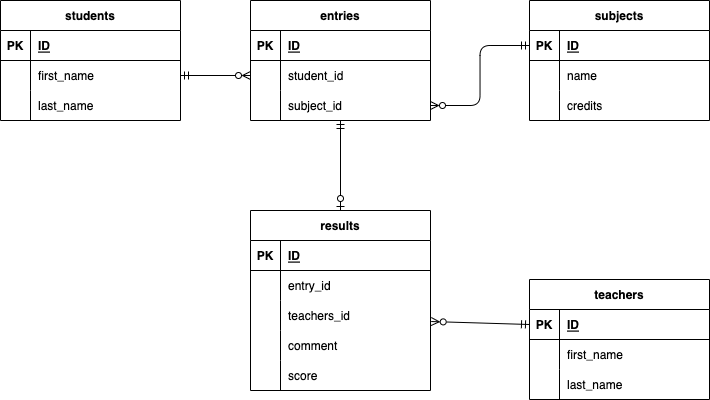

The diagram above was exported from draw.io. Its source (the exported page's mxGraphModel, read from the mxfile embedded in the PNG):
<mxGraphModel dx="-188" dy="307" grid="1" gridSize="10" guides="1" tooltips="1" connect="1" arrows="1" fold="1" page="1" pageScale="1" pageWidth="827" pageHeight="1169" math="0" shadow="0">
  <root>
    <mxCell id="0" />
    <mxCell id="1" parent="0" />
    <mxCell id="282" value="students" style="shape=table;startSize=30;container=1;collapsible=1;childLayout=tableLayout;fixedRows=1;rowLines=0;fontStyle=1;align=center;resizeLast=1;shadow=0;" parent="1" vertex="1">
      <mxGeometry x="1070" y="550" width="180" height="120" as="geometry">
        <mxRectangle x="1220" y="560" width="90" height="30" as="alternateBounds" />
      </mxGeometry>
    </mxCell>
    <mxCell id="283" value="" style="shape=tableRow;horizontal=0;startSize=0;swimlaneHead=0;swimlaneBody=0;fillColor=none;collapsible=0;dropTarget=0;points=[[0,0.5],[1,0.5]];portConstraint=eastwest;top=0;left=0;right=0;bottom=1;shadow=0;" parent="282" vertex="1">
      <mxGeometry y="30" width="180" height="30" as="geometry" />
    </mxCell>
    <mxCell id="284" value="PK" style="shape=partialRectangle;connectable=0;fillColor=none;top=0;left=0;bottom=0;right=0;fontStyle=1;overflow=hidden;shadow=0;" parent="283" vertex="1">
      <mxGeometry width="30" height="30" as="geometry">
        <mxRectangle width="30" height="30" as="alternateBounds" />
      </mxGeometry>
    </mxCell>
    <mxCell id="285" value="ID" style="shape=partialRectangle;connectable=0;fillColor=none;top=0;left=0;bottom=0;right=0;align=left;spacingLeft=6;fontStyle=5;overflow=hidden;shadow=0;" parent="283" vertex="1">
      <mxGeometry x="30" width="150" height="30" as="geometry">
        <mxRectangle width="150" height="30" as="alternateBounds" />
      </mxGeometry>
    </mxCell>
    <mxCell id="286" value="" style="shape=tableRow;horizontal=0;startSize=0;swimlaneHead=0;swimlaneBody=0;fillColor=none;collapsible=0;dropTarget=0;points=[[0,0.5],[1,0.5]];portConstraint=eastwest;top=0;left=0;right=0;bottom=0;shadow=0;" parent="282" vertex="1">
      <mxGeometry y="60" width="180" height="30" as="geometry" />
    </mxCell>
    <mxCell id="287" value="" style="shape=partialRectangle;connectable=0;fillColor=none;top=0;left=0;bottom=0;right=0;editable=1;overflow=hidden;shadow=0;" parent="286" vertex="1">
      <mxGeometry width="30" height="30" as="geometry">
        <mxRectangle width="30" height="30" as="alternateBounds" />
      </mxGeometry>
    </mxCell>
    <mxCell id="288" value="first_name" style="shape=partialRectangle;connectable=0;fillColor=none;top=0;left=0;bottom=0;right=0;align=left;spacingLeft=6;overflow=hidden;shadow=0;" parent="286" vertex="1">
      <mxGeometry x="30" width="150" height="30" as="geometry">
        <mxRectangle width="150" height="30" as="alternateBounds" />
      </mxGeometry>
    </mxCell>
    <mxCell id="289" value="" style="shape=tableRow;horizontal=0;startSize=0;swimlaneHead=0;swimlaneBody=0;fillColor=none;collapsible=0;dropTarget=0;points=[[0,0.5],[1,0.5]];portConstraint=eastwest;top=0;left=0;right=0;bottom=0;shadow=0;" parent="282" vertex="1">
      <mxGeometry y="90" width="180" height="30" as="geometry" />
    </mxCell>
    <mxCell id="290" value="" style="shape=partialRectangle;connectable=0;fillColor=none;top=0;left=0;bottom=0;right=0;editable=1;overflow=hidden;shadow=0;" parent="289" vertex="1">
      <mxGeometry width="30" height="30" as="geometry">
        <mxRectangle width="30" height="30" as="alternateBounds" />
      </mxGeometry>
    </mxCell>
    <mxCell id="291" value="last_name" style="shape=partialRectangle;connectable=0;fillColor=none;top=0;left=0;bottom=0;right=0;align=left;spacingLeft=6;overflow=hidden;shadow=0;" parent="289" vertex="1">
      <mxGeometry x="30" width="150" height="30" as="geometry">
        <mxRectangle width="150" height="30" as="alternateBounds" />
      </mxGeometry>
    </mxCell>
    <mxCell id="295" value="teachers" style="shape=table;startSize=30;container=1;collapsible=1;childLayout=tableLayout;fixedRows=1;rowLines=0;fontStyle=1;align=center;resizeLast=1;shadow=0;" parent="1" vertex="1">
      <mxGeometry x="1599" y="829" width="180" height="120" as="geometry" />
    </mxCell>
    <mxCell id="296" value="" style="shape=tableRow;horizontal=0;startSize=0;swimlaneHead=0;swimlaneBody=0;fillColor=none;collapsible=0;dropTarget=0;points=[[0,0.5],[1,0.5]];portConstraint=eastwest;top=0;left=0;right=0;bottom=1;shadow=0;" parent="295" vertex="1">
      <mxGeometry y="30" width="180" height="30" as="geometry" />
    </mxCell>
    <mxCell id="297" value="PK" style="shape=partialRectangle;connectable=0;fillColor=none;top=0;left=0;bottom=0;right=0;fontStyle=1;overflow=hidden;shadow=0;" parent="296" vertex="1">
      <mxGeometry width="30" height="30" as="geometry">
        <mxRectangle width="30" height="30" as="alternateBounds" />
      </mxGeometry>
    </mxCell>
    <mxCell id="298" value="ID" style="shape=partialRectangle;connectable=0;fillColor=none;top=0;left=0;bottom=0;right=0;align=left;spacingLeft=6;fontStyle=5;overflow=hidden;shadow=0;" parent="296" vertex="1">
      <mxGeometry x="30" width="150" height="30" as="geometry">
        <mxRectangle width="150" height="30" as="alternateBounds" />
      </mxGeometry>
    </mxCell>
    <mxCell id="299" value="" style="shape=tableRow;horizontal=0;startSize=0;swimlaneHead=0;swimlaneBody=0;fillColor=none;collapsible=0;dropTarget=0;points=[[0,0.5],[1,0.5]];portConstraint=eastwest;top=0;left=0;right=0;bottom=0;shadow=0;" parent="295" vertex="1">
      <mxGeometry y="60" width="180" height="30" as="geometry" />
    </mxCell>
    <mxCell id="300" value="" style="shape=partialRectangle;connectable=0;fillColor=none;top=0;left=0;bottom=0;right=0;editable=1;overflow=hidden;shadow=0;" parent="299" vertex="1">
      <mxGeometry width="30" height="30" as="geometry">
        <mxRectangle width="30" height="30" as="alternateBounds" />
      </mxGeometry>
    </mxCell>
    <mxCell id="301" value="first_name" style="shape=partialRectangle;connectable=0;fillColor=none;top=0;left=0;bottom=0;right=0;align=left;spacingLeft=6;overflow=hidden;shadow=0;" parent="299" vertex="1">
      <mxGeometry x="30" width="150" height="30" as="geometry">
        <mxRectangle width="150" height="30" as="alternateBounds" />
      </mxGeometry>
    </mxCell>
    <mxCell id="418" style="shape=tableRow;horizontal=0;startSize=0;swimlaneHead=0;swimlaneBody=0;fillColor=none;collapsible=0;dropTarget=0;points=[[0,0.5],[1,0.5]];portConstraint=eastwest;top=0;left=0;right=0;bottom=0;shadow=0;" vertex="1" parent="295">
      <mxGeometry y="90" width="180" height="30" as="geometry" />
    </mxCell>
    <mxCell id="419" style="shape=partialRectangle;connectable=0;fillColor=none;top=0;left=0;bottom=0;right=0;editable=1;overflow=hidden;shadow=0;" vertex="1" parent="418">
      <mxGeometry width="30" height="30" as="geometry">
        <mxRectangle width="30" height="30" as="alternateBounds" />
      </mxGeometry>
    </mxCell>
    <mxCell id="420" value="last_name" style="shape=partialRectangle;connectable=0;fillColor=none;top=0;left=0;bottom=0;right=0;align=left;spacingLeft=6;overflow=hidden;shadow=0;" vertex="1" parent="418">
      <mxGeometry x="30" width="150" height="30" as="geometry">
        <mxRectangle width="150" height="30" as="alternateBounds" />
      </mxGeometry>
    </mxCell>
    <mxCell id="350" value="" style="rounded=1;html=1;startArrow=ERmandOne;startFill=0;endArrow=ERzeroToMany;endFill=0;sourcePerimeterSpacing=0;entryX=1.004;entryY=0.701;entryDx=0;entryDy=0;entryPerimeter=0;" parent="1" target="401" edge="1">
      <mxGeometry relative="1" as="geometry">
        <mxPoint x="1939" y="470" as="targetPoint" />
        <mxPoint x="1599" y="874" as="sourcePoint" />
      </mxGeometry>
    </mxCell>
    <mxCell id="337" value="results" style="shape=table;startSize=30;container=1;collapsible=1;childLayout=tableLayout;fixedRows=1;rowLines=0;fontStyle=1;align=center;resizeLast=1;shadow=0;" parent="1" vertex="1">
      <mxGeometry x="1320" y="760" width="180" height="180" as="geometry" />
    </mxCell>
    <mxCell id="338" value="" style="shape=tableRow;horizontal=0;startSize=0;swimlaneHead=0;swimlaneBody=0;fillColor=none;collapsible=0;dropTarget=0;points=[[0,0.5],[1,0.5]];portConstraint=eastwest;top=0;left=0;right=0;bottom=1;shadow=0;" parent="337" vertex="1">
      <mxGeometry y="30" width="180" height="30" as="geometry" />
    </mxCell>
    <mxCell id="339" value="PK" style="shape=partialRectangle;connectable=0;fillColor=none;top=0;left=0;bottom=0;right=0;fontStyle=1;overflow=hidden;shadow=0;" parent="338" vertex="1">
      <mxGeometry width="30" height="30" as="geometry">
        <mxRectangle width="30" height="30" as="alternateBounds" />
      </mxGeometry>
    </mxCell>
    <mxCell id="340" value="ID" style="shape=partialRectangle;connectable=0;fillColor=none;top=0;left=0;bottom=0;right=0;align=left;spacingLeft=6;fontStyle=5;overflow=hidden;shadow=0;" parent="338" vertex="1">
      <mxGeometry x="30" width="150" height="30" as="geometry">
        <mxRectangle width="150" height="30" as="alternateBounds" />
      </mxGeometry>
    </mxCell>
    <mxCell id="362" style="shape=tableRow;horizontal=0;startSize=0;swimlaneHead=0;swimlaneBody=0;fillColor=none;collapsible=0;dropTarget=0;points=[[0,0.5],[1,0.5]];portConstraint=eastwest;top=0;left=0;right=0;bottom=0;shadow=0;" parent="337" vertex="1">
      <mxGeometry y="60" width="180" height="30" as="geometry" />
    </mxCell>
    <mxCell id="363" style="shape=partialRectangle;connectable=0;fillColor=none;top=0;left=0;bottom=0;right=0;editable=1;overflow=hidden;shadow=0;" parent="362" vertex="1">
      <mxGeometry width="30" height="30" as="geometry">
        <mxRectangle width="30" height="30" as="alternateBounds" />
      </mxGeometry>
    </mxCell>
    <mxCell id="364" value="entry_id" style="shape=partialRectangle;connectable=0;fillColor=none;top=0;left=0;bottom=0;right=0;align=left;spacingLeft=6;overflow=hidden;shadow=0;" parent="362" vertex="1">
      <mxGeometry x="30" width="150" height="30" as="geometry">
        <mxRectangle width="150" height="30" as="alternateBounds" />
      </mxGeometry>
    </mxCell>
    <mxCell id="401" style="shape=tableRow;horizontal=0;startSize=0;swimlaneHead=0;swimlaneBody=0;fillColor=none;collapsible=0;dropTarget=0;points=[[0,0.5],[1,0.5]];portConstraint=eastwest;top=0;left=0;right=0;bottom=0;shadow=0;" parent="337" vertex="1">
      <mxGeometry y="90" width="180" height="30" as="geometry" />
    </mxCell>
    <mxCell id="402" style="shape=partialRectangle;connectable=0;fillColor=none;top=0;left=0;bottom=0;right=0;editable=1;overflow=hidden;shadow=0;" parent="401" vertex="1">
      <mxGeometry width="30" height="30" as="geometry">
        <mxRectangle width="30" height="30" as="alternateBounds" />
      </mxGeometry>
    </mxCell>
    <mxCell id="403" value="teachers_id" style="shape=partialRectangle;connectable=0;fillColor=none;top=0;left=0;bottom=0;right=0;align=left;spacingLeft=6;overflow=hidden;shadow=0;" parent="401" vertex="1">
      <mxGeometry x="30" width="150" height="30" as="geometry">
        <mxRectangle width="150" height="30" as="alternateBounds" />
      </mxGeometry>
    </mxCell>
    <mxCell id="302" value="" style="shape=tableRow;horizontal=0;startSize=0;swimlaneHead=0;swimlaneBody=0;fillColor=none;collapsible=0;dropTarget=0;points=[[0,0.5],[1,0.5]];portConstraint=eastwest;top=0;left=0;right=0;bottom=0;shadow=0;" parent="337" vertex="1">
      <mxGeometry y="120" width="180" height="30" as="geometry" />
    </mxCell>
    <mxCell id="303" value="" style="shape=partialRectangle;connectable=0;fillColor=none;top=0;left=0;bottom=0;right=0;editable=1;overflow=hidden;shadow=0;" parent="302" vertex="1">
      <mxGeometry width="30" height="30" as="geometry">
        <mxRectangle width="30" height="30" as="alternateBounds" />
      </mxGeometry>
    </mxCell>
    <mxCell id="304" value="comment" style="shape=partialRectangle;connectable=0;fillColor=none;top=0;left=0;bottom=0;right=0;align=left;spacingLeft=6;overflow=hidden;shadow=0;" parent="302" vertex="1">
      <mxGeometry x="30" width="150" height="30" as="geometry">
        <mxRectangle width="150" height="30" as="alternateBounds" />
      </mxGeometry>
    </mxCell>
    <mxCell id="344" value="" style="shape=tableRow;horizontal=0;startSize=0;swimlaneHead=0;swimlaneBody=0;fillColor=none;collapsible=0;dropTarget=0;points=[[0,0.5],[1,0.5]];portConstraint=eastwest;top=0;left=0;right=0;bottom=0;shadow=0;" parent="337" vertex="1">
      <mxGeometry y="150" width="180" height="30" as="geometry" />
    </mxCell>
    <mxCell id="345" value="" style="shape=partialRectangle;connectable=0;fillColor=none;top=0;left=0;bottom=0;right=0;editable=1;overflow=hidden;shadow=0;" parent="344" vertex="1">
      <mxGeometry width="30" height="30" as="geometry">
        <mxRectangle width="30" height="30" as="alternateBounds" />
      </mxGeometry>
    </mxCell>
    <mxCell id="346" value="score" style="shape=partialRectangle;connectable=0;fillColor=none;top=0;left=0;bottom=0;right=0;align=left;spacingLeft=6;overflow=hidden;shadow=0;" parent="344" vertex="1">
      <mxGeometry x="30" width="150" height="30" as="geometry">
        <mxRectangle width="150" height="30" as="alternateBounds" />
      </mxGeometry>
    </mxCell>
    <mxCell id="351" value="" style="edgeStyle=orthogonalEdgeStyle;rounded=1;html=1;startArrow=ERmandOne;startFill=0;endArrow=ERzeroToMany;endFill=0;sourcePerimeterSpacing=0;entryX=0;entryY=0.5;entryDx=0;entryDy=0;exitX=1;exitY=0.5;exitDx=0;exitDy=0;" parent="1" source="286" target="391" edge="1">
      <mxGeometry relative="1" as="geometry">
        <mxPoint x="1400" y="635.0476190476188" as="sourcePoint" />
        <mxPoint x="1820" y="665.0476190476188" as="targetPoint" />
      </mxGeometry>
    </mxCell>
    <mxCell id="309" value="subjects" style="shape=table;startSize=30;container=1;collapsible=1;childLayout=tableLayout;fixedRows=1;rowLines=0;fontStyle=1;align=center;resizeLast=1;shadow=0;" parent="1" vertex="1">
      <mxGeometry x="1599" y="550" width="180" height="120" as="geometry" />
    </mxCell>
    <mxCell id="310" value="" style="shape=tableRow;horizontal=0;startSize=0;swimlaneHead=0;swimlaneBody=0;fillColor=none;collapsible=0;dropTarget=0;points=[[0,0.5],[1,0.5]];portConstraint=eastwest;top=0;left=0;right=0;bottom=1;shadow=0;" parent="309" vertex="1">
      <mxGeometry y="30" width="180" height="30" as="geometry" />
    </mxCell>
    <mxCell id="311" value="PK" style="shape=partialRectangle;connectable=0;fillColor=none;top=0;left=0;bottom=0;right=0;fontStyle=1;overflow=hidden;shadow=0;" parent="310" vertex="1">
      <mxGeometry width="30" height="30" as="geometry">
        <mxRectangle width="30" height="30" as="alternateBounds" />
      </mxGeometry>
    </mxCell>
    <mxCell id="312" value="ID" style="shape=partialRectangle;connectable=0;fillColor=none;top=0;left=0;bottom=0;right=0;align=left;spacingLeft=6;fontStyle=5;overflow=hidden;shadow=0;" parent="310" vertex="1">
      <mxGeometry x="30" width="150" height="30" as="geometry">
        <mxRectangle width="150" height="30" as="alternateBounds" />
      </mxGeometry>
    </mxCell>
    <mxCell id="313" value="" style="shape=tableRow;horizontal=0;startSize=0;swimlaneHead=0;swimlaneBody=0;fillColor=none;collapsible=0;dropTarget=0;points=[[0,0.5],[1,0.5]];portConstraint=eastwest;top=0;left=0;right=0;bottom=0;shadow=0;" parent="309" vertex="1">
      <mxGeometry y="60" width="180" height="30" as="geometry" />
    </mxCell>
    <mxCell id="314" value="" style="shape=partialRectangle;connectable=0;fillColor=none;top=0;left=0;bottom=0;right=0;editable=1;overflow=hidden;shadow=0;" parent="313" vertex="1">
      <mxGeometry width="30" height="30" as="geometry">
        <mxRectangle width="30" height="30" as="alternateBounds" />
      </mxGeometry>
    </mxCell>
    <mxCell id="315" value="name   " style="shape=partialRectangle;connectable=0;fillColor=none;top=0;left=0;bottom=0;right=0;align=left;spacingLeft=6;overflow=hidden;shadow=0;" parent="313" vertex="1">
      <mxGeometry x="30" width="150" height="30" as="geometry">
        <mxRectangle width="150" height="30" as="alternateBounds" />
      </mxGeometry>
    </mxCell>
    <mxCell id="316" value="" style="shape=tableRow;horizontal=0;startSize=0;swimlaneHead=0;swimlaneBody=0;fillColor=none;collapsible=0;dropTarget=0;points=[[0,0.5],[1,0.5]];portConstraint=eastwest;top=0;left=0;right=0;bottom=0;shadow=0;" parent="309" vertex="1">
      <mxGeometry y="90" width="180" height="30" as="geometry" />
    </mxCell>
    <mxCell id="317" value="" style="shape=partialRectangle;connectable=0;fillColor=none;top=0;left=0;bottom=0;right=0;editable=1;overflow=hidden;shadow=0;" parent="316" vertex="1">
      <mxGeometry width="30" height="30" as="geometry">
        <mxRectangle width="30" height="30" as="alternateBounds" />
      </mxGeometry>
    </mxCell>
    <mxCell id="318" value="credits" style="shape=partialRectangle;connectable=0;fillColor=none;top=0;left=0;bottom=0;right=0;align=left;spacingLeft=6;overflow=hidden;shadow=0;" parent="316" vertex="1">
      <mxGeometry x="30" width="150" height="30" as="geometry">
        <mxRectangle width="150" height="30" as="alternateBounds" />
      </mxGeometry>
    </mxCell>
    <mxCell id="417" value="" style="edgeStyle=none;html=1;startArrow=ERmandOne;startFill=0;endArrow=ERzeroToOne;endFill=0;entryX=0.5;entryY=0;entryDx=0;entryDy=0;" parent="1" source="387" target="337" edge="1">
      <mxGeometry relative="1" as="geometry">
        <mxPoint x="1410" y="770" as="targetPoint" />
      </mxGeometry>
    </mxCell>
    <mxCell id="387" value="entries" style="shape=table;startSize=30;container=1;collapsible=1;childLayout=tableLayout;fixedRows=1;rowLines=0;fontStyle=1;align=center;resizeLast=1;shadow=0;" parent="1" vertex="1">
      <mxGeometry x="1320" y="550" width="180" height="120" as="geometry" />
    </mxCell>
    <mxCell id="388" value="" style="shape=tableRow;horizontal=0;startSize=0;swimlaneHead=0;swimlaneBody=0;fillColor=none;collapsible=0;dropTarget=0;points=[[0,0.5],[1,0.5]];portConstraint=eastwest;top=0;left=0;right=0;bottom=1;shadow=0;" parent="387" vertex="1">
      <mxGeometry y="30" width="180" height="30" as="geometry" />
    </mxCell>
    <mxCell id="389" value="PK" style="shape=partialRectangle;connectable=0;fillColor=none;top=0;left=0;bottom=0;right=0;fontStyle=1;overflow=hidden;shadow=0;" parent="388" vertex="1">
      <mxGeometry width="30" height="30" as="geometry">
        <mxRectangle width="30" height="30" as="alternateBounds" />
      </mxGeometry>
    </mxCell>
    <mxCell id="390" value="ID" style="shape=partialRectangle;connectable=0;fillColor=none;top=0;left=0;bottom=0;right=0;align=left;spacingLeft=6;fontStyle=5;overflow=hidden;shadow=0;" parent="388" vertex="1">
      <mxGeometry x="30" width="150" height="30" as="geometry">
        <mxRectangle width="150" height="30" as="alternateBounds" />
      </mxGeometry>
    </mxCell>
    <mxCell id="391" value="" style="shape=tableRow;horizontal=0;startSize=0;swimlaneHead=0;swimlaneBody=0;fillColor=none;collapsible=0;dropTarget=0;points=[[0,0.5],[1,0.5]];portConstraint=eastwest;top=0;left=0;right=0;bottom=0;shadow=0;" parent="387" vertex="1">
      <mxGeometry y="60" width="180" height="30" as="geometry" />
    </mxCell>
    <mxCell id="392" value="" style="shape=partialRectangle;connectable=0;fillColor=none;top=0;left=0;bottom=0;right=0;editable=1;overflow=hidden;shadow=0;" parent="391" vertex="1">
      <mxGeometry width="30" height="30" as="geometry">
        <mxRectangle width="30" height="30" as="alternateBounds" />
      </mxGeometry>
    </mxCell>
    <mxCell id="393" value="student_id" style="shape=partialRectangle;connectable=0;fillColor=none;top=0;left=0;bottom=0;right=0;align=left;spacingLeft=6;overflow=hidden;shadow=0;" parent="391" vertex="1">
      <mxGeometry x="30" width="150" height="30" as="geometry">
        <mxRectangle width="150" height="30" as="alternateBounds" />
      </mxGeometry>
    </mxCell>
    <mxCell id="394" value="" style="shape=tableRow;horizontal=0;startSize=0;swimlaneHead=0;swimlaneBody=0;fillColor=none;collapsible=0;dropTarget=0;points=[[0,0.5],[1,0.5]];portConstraint=eastwest;top=0;left=0;right=0;bottom=0;shadow=0;" parent="387" vertex="1">
      <mxGeometry y="90" width="180" height="30" as="geometry" />
    </mxCell>
    <mxCell id="395" value="" style="shape=partialRectangle;connectable=0;fillColor=none;top=0;left=0;bottom=0;right=0;editable=1;overflow=hidden;shadow=0;" parent="394" vertex="1">
      <mxGeometry width="30" height="30" as="geometry">
        <mxRectangle width="30" height="30" as="alternateBounds" />
      </mxGeometry>
    </mxCell>
    <mxCell id="396" value="subject_id" style="shape=partialRectangle;connectable=0;fillColor=none;top=0;left=0;bottom=0;right=0;align=left;spacingLeft=6;overflow=hidden;shadow=0;" parent="394" vertex="1">
      <mxGeometry x="30" width="150" height="30" as="geometry">
        <mxRectangle width="150" height="30" as="alternateBounds" />
      </mxGeometry>
    </mxCell>
    <mxCell id="400" value="" style="fontSize=12;html=1;endArrow=ERzeroToMany;startArrow=ERmandOne;rounded=1;sourcePerimeterSpacing=0;entryX=1;entryY=0.5;entryDx=0;entryDy=0;exitX=0;exitY=0.5;exitDx=0;exitDy=0;endFill=0;startFill=0;edgeStyle=orthogonalEdgeStyle;" parent="1" source="310" target="394" edge="1">
      <mxGeometry width="100" height="100" relative="1" as="geometry">
        <mxPoint x="1600" y="680" as="sourcePoint" />
        <mxPoint x="1700" y="580" as="targetPoint" />
      </mxGeometry>
    </mxCell>
  </root>
</mxGraphModel>